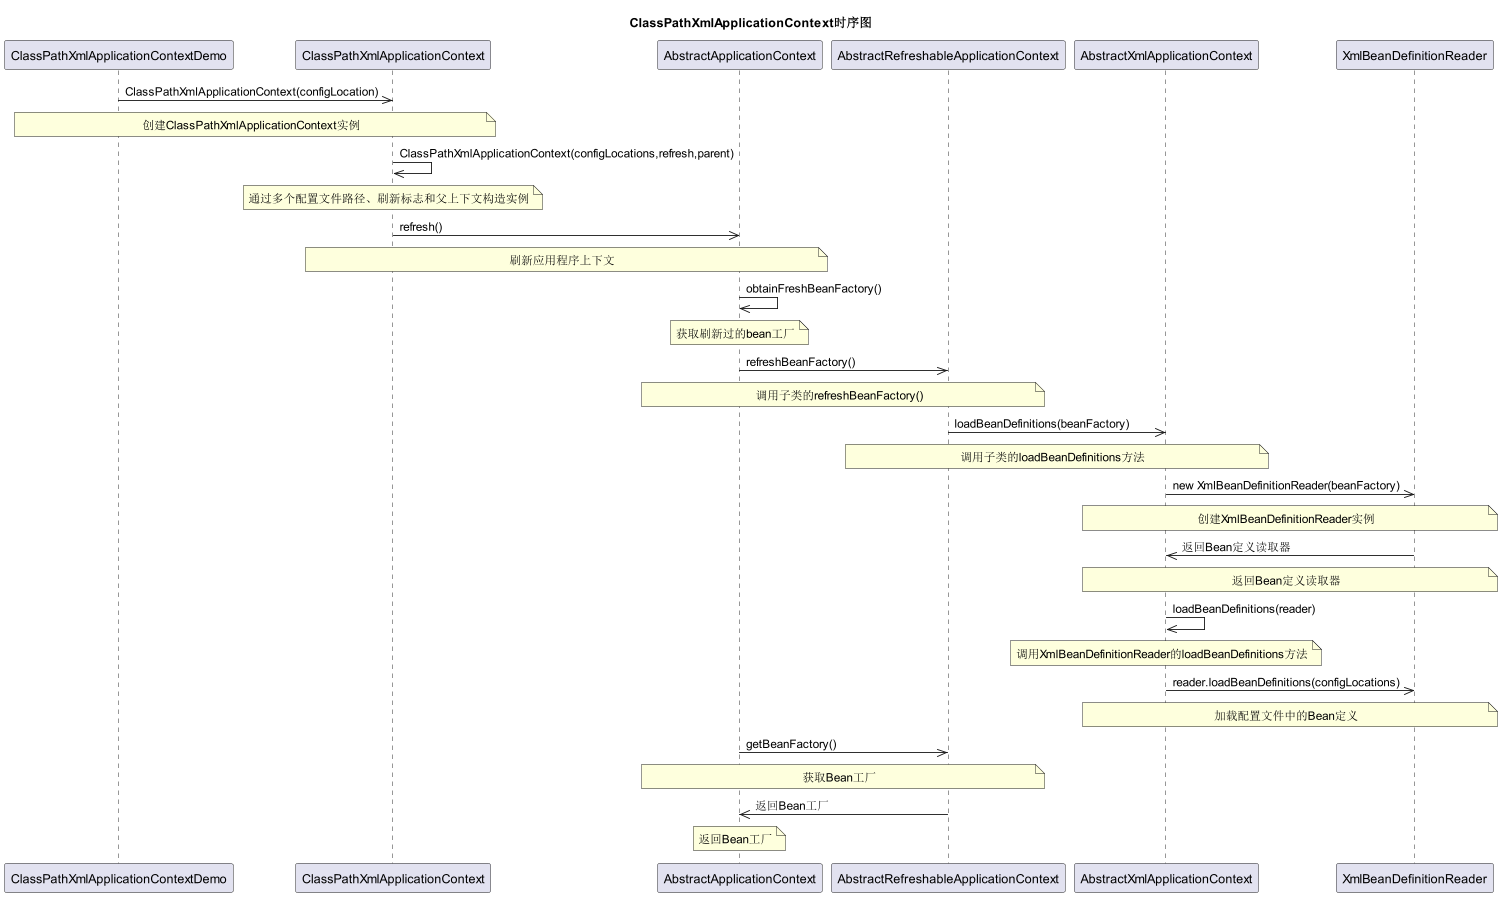

The diagram above was rendered by PlantUML. Its source (embedded in the PNG):
@startuml
Title: ClassPathXmlApplicationContext时序图
ClassPathXmlApplicationContextDemo->>ClassPathXmlApplicationContext:ClassPathXmlApplicationContext(configLocation)
Note over ClassPathXmlApplicationContextDemo,ClassPathXmlApplicationContext: 创建ClassPathXmlApplicationContext实例

ClassPathXmlApplicationContext->>ClassPathXmlApplicationContext:ClassPathXmlApplicationContext(configLocations,refresh,parent)
Note over ClassPathXmlApplicationContext: 通过多个配置文件路径、刷新标志和父上下文构造实例

ClassPathXmlApplicationContext->>AbstractApplicationContext:refresh()
Note over ClassPathXmlApplicationContext,AbstractApplicationContext: 刷新应用程序上下文

AbstractApplicationContext->>AbstractApplicationContext:obtainFreshBeanFactory()
Note over AbstractApplicationContext: 获取刷新过的bean工厂

AbstractApplicationContext->>AbstractRefreshableApplicationContext:refreshBeanFactory()
Note over AbstractApplicationContext,AbstractRefreshableApplicationContext: 调用子类的refreshBeanFactory()

AbstractRefreshableApplicationContext->>AbstractXmlApplicationContext:loadBeanDefinitions(beanFactory)
Note over AbstractRefreshableApplicationContext,AbstractXmlApplicationContext: 调用子类的loadBeanDefinitions方法

AbstractXmlApplicationContext->>XmlBeanDefinitionReader:new XmlBeanDefinitionReader(beanFactory)
Note over AbstractXmlApplicationContext,XmlBeanDefinitionReader: 创建XmlBeanDefinitionReader实例

XmlBeanDefinitionReader->>AbstractXmlApplicationContext:返回Bean定义读取器
Note over XmlBeanDefinitionReader,AbstractXmlApplicationContext: 返回Bean定义读取器

AbstractXmlApplicationContext->>AbstractXmlApplicationContext:loadBeanDefinitions(reader)
Note over AbstractXmlApplicationContext: 调用XmlBeanDefinitionReader的loadBeanDefinitions方法

AbstractXmlApplicationContext->>XmlBeanDefinitionReader:reader.loadBeanDefinitions(configLocations)
Note over AbstractXmlApplicationContext,XmlBeanDefinitionReader: 加载配置文件中的Bean定义

AbstractApplicationContext->>AbstractRefreshableApplicationContext:getBeanFactory()
Note over AbstractApplicationContext,AbstractRefreshableApplicationContext: 获取Bean工厂

AbstractRefreshableApplicationContext->>AbstractApplicationContext:返回Bean工厂
Note over AbstractApplicationContext: 返回Bean工厂

@enduml